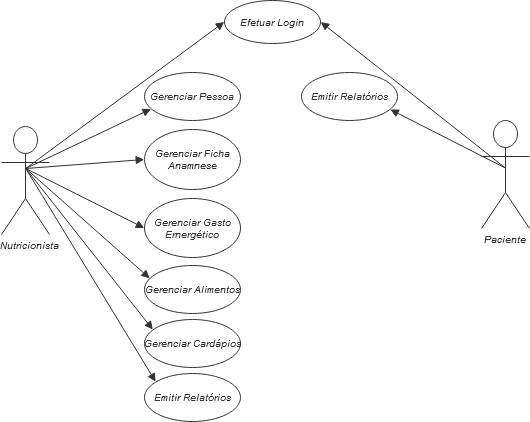

The diagram above was exported from draw.io. Its source (the exported page's mxGraphModel, read from the mxfile embedded in the PNG):
<mxGraphModel dx="924" dy="569" grid="1" gridSize="10" guides="1" tooltips="1" connect="1" arrows="1" fold="1" page="1" pageScale="1" pageWidth="827" pageHeight="1169" math="0" shadow="0">
  <root>
    <mxCell id="0" />
    <mxCell id="1" parent="0" />
    <UserObject label="Nutricionista" lucidchartObjectId=".Q4MOHSBDm2E" id="bkJLghJWAVKFzIDTroOU-3">
      <mxCell style="html=1;overflow=block;whiteSpace=wrap;shape=umlActor;labelPosition=center;verticalLabelPosition=bottom;verticalAlign=top;whiteSpace=nowrap;whiteSpace=wrap;fontSize=10;fontColor=#333333;fontStyle=2;spacing=0;strokeColor=#333333;strokeOpacity=100;rounded=1;absoluteArcSize=1;arcSize=6;fillColor=#ffffff;" vertex="1" zOrder="31016.571428571435" parent="1">
        <mxGeometry x="12" y="138" width="48" height="108" as="geometry" />
      </mxCell>
    </UserObject>
    <UserObject label="Paciente" lucidchartObjectId=".Q4MG143k2o2" id="bkJLghJWAVKFzIDTroOU-4">
      <mxCell style="html=1;overflow=block;whiteSpace=wrap;shape=umlActor;labelPosition=center;verticalLabelPosition=bottom;verticalAlign=top;whiteSpace=nowrap;whiteSpace=wrap;fontSize=10;fontColor=#333333;fontStyle=2;spacing=0;strokeColor=#333333;strokeOpacity=100;rounded=1;absoluteArcSize=1;arcSize=6;fillColor=#ffffff;" vertex="1" zOrder="31018.571428571435" parent="1">
        <mxGeometry x="492" y="132" width="48" height="108" as="geometry" />
      </mxCell>
    </UserObject>
    <UserObject label="Efetuar Login" lucidchartObjectId=".Q4MeaXKLHhP" id="bkJLghJWAVKFzIDTroOU-5">
      <mxCell style="html=1;overflow=block;whiteSpace=wrap;ellipse;whiteSpace=wrap;fontSize=10;fontColor=#333333;fontStyle=2;align=center;spacing=0;verticalAlign=middle;strokeColor=#333333;strokeOpacity=100;fillOpacity=0;rounded=1;absoluteArcSize=1;arcSize=6;fillColor=#000000;" vertex="1" zOrder="31019.571428571435" parent="1">
        <mxGeometry x="235" y="12" width="96" height="43" as="geometry" />
      </mxCell>
    </UserObject>
    <UserObject label="Gerenciar Pessoa" lucidchartObjectId=".Q4M82ccuo9S" id="bkJLghJWAVKFzIDTroOU-6">
      <mxCell style="html=1;overflow=block;whiteSpace=wrap;ellipse;whiteSpace=wrap;fontSize=10;fontColor=#333333;fontStyle=2;align=center;spacing=0;verticalAlign=middle;strokeColor=#333333;strokeOpacity=100;fillOpacity=0;rounded=1;absoluteArcSize=1;arcSize=6;fillColor=#000000;" vertex="1" zOrder="31020.571428571435" parent="1">
        <mxGeometry x="155" y="84" width="96" height="48" as="geometry" />
      </mxCell>
    </UserObject>
    <UserObject label="" lucidchartObjectId=".Q4MDNzwtKwz" id="bkJLghJWAVKFzIDTroOU-7">
      <mxCell style="html=1;jettySize=18;whiteSpace=wrap;fontSize=11;strokeColor=#333333;strokeOpacity=100;rounded=0;startArrow=none;;endArrow=block;endFill=1;;exitX=0.506;exitY=0.389;exitPerimeter=0;entryX=-0.003;entryY=0.5;entryPerimeter=0;" edge="1" parent="1" source="bkJLghJWAVKFzIDTroOU-3" target="bkJLghJWAVKFzIDTroOU-5">
        <mxGeometry width="100" height="100" relative="1" as="geometry">
          <Array as="points" />
        </mxGeometry>
      </mxCell>
    </UserObject>
    <UserObject label="" lucidchartObjectId=".Q4MYe-bv_wy" id="bkJLghJWAVKFzIDTroOU-8">
      <mxCell style="html=1;jettySize=18;whiteSpace=wrap;fontSize=11;strokeColor=#333333;strokeOpacity=100;rounded=0;startArrow=none;;endArrow=block;endFill=1;;exitX=0.506;exitY=0.389;exitPerimeter=0;entryX=0.068;entryY=0.76;entryPerimeter=0;" edge="1" parent="1" source="bkJLghJWAVKFzIDTroOU-3" target="bkJLghJWAVKFzIDTroOU-6">
        <mxGeometry width="100" height="100" relative="1" as="geometry">
          <Array as="points" />
        </mxGeometry>
      </mxCell>
    </UserObject>
    <UserObject label="Gerenciar Ficha Anamnese" lucidchartObjectId="T0hNJxYvW1fX" id="bkJLghJWAVKFzIDTroOU-9">
      <mxCell style="html=1;overflow=block;whiteSpace=wrap;ellipse;whiteSpace=wrap;fontSize=10;fontColor=#333333;fontStyle=2;align=center;spacing=0;verticalAlign=middle;strokeColor=#333333;strokeOpacity=100;fillOpacity=0;rounded=1;absoluteArcSize=1;arcSize=6;fillColor=#000000;" vertex="1" zOrder="93071.7142857143" parent="1">
        <mxGeometry x="155" y="141" width="96" height="60" as="geometry" />
      </mxCell>
    </UserObject>
    <UserObject label="" lucidchartObjectId="T0hNupDH.csg" id="bkJLghJWAVKFzIDTroOU-10">
      <mxCell style="html=1;jettySize=18;whiteSpace=wrap;fontSize=11;strokeColor=#333333;strokeOpacity=100;rounded=0;startArrow=none;;endArrow=block;endFill=1;;exitX=0.506;exitY=0.389;exitPerimeter=0;entryX=-0.003;entryY=0.5;entryPerimeter=0;" edge="1" parent="1" source="bkJLghJWAVKFzIDTroOU-3" target="bkJLghJWAVKFzIDTroOU-9">
        <mxGeometry width="100" height="100" relative="1" as="geometry">
          <Array as="points" />
        </mxGeometry>
      </mxCell>
    </UserObject>
    <UserObject label="Gerenciar Gasto Ernergético" lucidchartObjectId="Y1hNhg3mHd9C" id="bkJLghJWAVKFzIDTroOU-11">
      <mxCell style="html=1;overflow=block;whiteSpace=wrap;ellipse;whiteSpace=wrap;fontSize=10;fontColor=#333333;fontStyle=2;align=center;spacing=0;verticalAlign=middle;strokeColor=#333333;strokeOpacity=100;fillOpacity=0;rounded=1;absoluteArcSize=1;arcSize=6;fillColor=#000000;" vertex="1" zOrder="93079.7142857143" parent="1">
        <mxGeometry x="155" y="210" width="96" height="59" as="geometry" />
      </mxCell>
    </UserObject>
    <UserObject label="" lucidchartObjectId="Y1hNXYPXxUqK" id="bkJLghJWAVKFzIDTroOU-12">
      <mxCell style="html=1;jettySize=18;whiteSpace=wrap;fontSize=11;strokeColor=#333333;strokeOpacity=100;rounded=0;startArrow=none;;endArrow=block;endFill=1;;exitX=0.506;exitY=0.389;exitPerimeter=0;entryX=-0.003;entryY=0.5;entryPerimeter=0;" edge="1" parent="1" source="bkJLghJWAVKFzIDTroOU-3" target="bkJLghJWAVKFzIDTroOU-11">
        <mxGeometry width="100" height="100" relative="1" as="geometry">
          <Array as="points" />
        </mxGeometry>
      </mxCell>
    </UserObject>
    <UserObject label="Gerenciar Alimentos" lucidchartObjectId="Z1hNY3BCbyJ2" id="bkJLghJWAVKFzIDTroOU-13">
      <mxCell style="html=1;overflow=block;whiteSpace=wrap;ellipse;whiteSpace=wrap;fontSize=10;fontColor=#333333;fontStyle=2;align=center;spacing=0;verticalAlign=middle;strokeColor=#333333;strokeOpacity=100;fillOpacity=0;rounded=1;absoluteArcSize=1;arcSize=6;fillColor=#000000;" vertex="1" zOrder="93087.7142857143" parent="1">
        <mxGeometry x="155" y="277" width="96" height="48" as="geometry" />
      </mxCell>
    </UserObject>
    <UserObject label="" lucidchartObjectId="Z1hNvOAB0WIS" id="bkJLghJWAVKFzIDTroOU-14">
      <mxCell style="html=1;jettySize=18;whiteSpace=wrap;fontSize=11;strokeColor=#333333;strokeOpacity=100;rounded=0;startArrow=none;;endArrow=block;endFill=1;;exitX=0.506;exitY=0.389;exitPerimeter=0;entryX=0.054;entryY=0.266;entryPerimeter=0;" edge="1" parent="1" source="bkJLghJWAVKFzIDTroOU-3" target="bkJLghJWAVKFzIDTroOU-13">
        <mxGeometry width="100" height="100" relative="1" as="geometry">
          <Array as="points" />
        </mxGeometry>
      </mxCell>
    </UserObject>
    <UserObject label="Gerenciar Cardápios" lucidchartObjectId="11hN_jzlLbD-" id="bkJLghJWAVKFzIDTroOU-15">
      <mxCell style="html=1;overflow=block;whiteSpace=wrap;ellipse;whiteSpace=wrap;fontSize=10;fontColor=#333333;fontStyle=2;align=center;spacing=0;verticalAlign=middle;strokeColor=#333333;strokeOpacity=100;fillOpacity=0;rounded=1;absoluteArcSize=1;arcSize=6;fillColor=#000000;" vertex="1" zOrder="93095.7142857143" parent="1">
        <mxGeometry x="155" y="331" width="96" height="48" as="geometry" />
      </mxCell>
    </UserObject>
    <UserObject label="" lucidchartObjectId="11hNwLw6SAo5" id="bkJLghJWAVKFzIDTroOU-16">
      <mxCell style="html=1;jettySize=18;whiteSpace=wrap;fontSize=11;strokeColor=#333333;strokeOpacity=100;rounded=0;startArrow=none;;endArrow=block;endFill=1;;exitX=0.506;exitY=0.389;exitPerimeter=0;entryX=0.087;entryY=0.21;entryPerimeter=0;" edge="1" parent="1" source="bkJLghJWAVKFzIDTroOU-3" target="bkJLghJWAVKFzIDTroOU-15">
        <mxGeometry width="100" height="100" relative="1" as="geometry">
          <Array as="points" />
        </mxGeometry>
      </mxCell>
    </UserObject>
    <UserObject label="Emitir Relatórios" lucidchartObjectId="K_hN2THRbX0I" id="bkJLghJWAVKFzIDTroOU-17">
      <mxCell style="html=1;overflow=block;whiteSpace=wrap;ellipse;whiteSpace=wrap;fontSize=10;fontColor=#333333;fontStyle=2;align=center;spacing=0;verticalAlign=middle;strokeColor=#333333;strokeOpacity=100;fillOpacity=0;rounded=1;absoluteArcSize=1;arcSize=6;fillColor=#000000;" vertex="1" zOrder="93103.7142857143" parent="1">
        <mxGeometry x="155" y="385" width="96" height="48" as="geometry" />
      </mxCell>
    </UserObject>
    <UserObject label="" lucidchartObjectId="K_hN.2pjPJYp" id="bkJLghJWAVKFzIDTroOU-18">
      <mxCell style="html=1;jettySize=18;whiteSpace=wrap;fontSize=11;strokeColor=#333333;strokeOpacity=100;rounded=0;startArrow=none;;endArrow=block;endFill=1;;exitX=0.506;exitY=0.389;exitPerimeter=0;entryX=0.116;entryY=0.172;entryPerimeter=0;" edge="1" parent="1" source="bkJLghJWAVKFzIDTroOU-3" target="bkJLghJWAVKFzIDTroOU-17">
        <mxGeometry width="100" height="100" relative="1" as="geometry">
          <Array as="points" />
        </mxGeometry>
      </mxCell>
    </UserObject>
    <UserObject label="" lucidchartObjectId="~VmN6KnogOf0" id="bkJLghJWAVKFzIDTroOU-19">
      <mxCell style="html=1;jettySize=18;whiteSpace=wrap;fontSize=11;strokeColor=#333333;strokeOpacity=100;rounded=0;startArrow=none;;endArrow=block;endFill=1;;exitX=0.494;exitY=0.439;exitPerimeter=0;entryX=1.003;entryY=0.5;entryPerimeter=0;" edge="1" parent="1" source="bkJLghJWAVKFzIDTroOU-4" target="bkJLghJWAVKFzIDTroOU-5">
        <mxGeometry width="100" height="100" relative="1" as="geometry">
          <Array as="points" />
        </mxGeometry>
      </mxCell>
    </UserObject>
    <UserObject label="Emitir Relatórios" lucidchartObjectId="XXmNVbnor~Y5" id="bkJLghJWAVKFzIDTroOU-20">
      <mxCell style="html=1;overflow=block;whiteSpace=wrap;ellipse;whiteSpace=wrap;fontSize=10;fontColor=#333333;fontStyle=2;align=center;spacing=0;verticalAlign=middle;strokeColor=#333333;strokeOpacity=100;fillOpacity=0;rounded=1;absoluteArcSize=1;arcSize=6;fillColor=#000000;" vertex="1" zOrder="93112.7142857143" parent="1">
        <mxGeometry x="312" y="84" width="96" height="48" as="geometry" />
      </mxCell>
    </UserObject>
    <UserObject label="" lucidchartObjectId="4XmNcMWpu~o3" id="bkJLghJWAVKFzIDTroOU-21">
      <mxCell style="html=1;jettySize=18;whiteSpace=wrap;fontSize=11;strokeColor=#333333;strokeOpacity=100;rounded=0;startArrow=none;;endArrow=block;endFill=1;;exitX=0.494;exitY=0.439;exitPerimeter=0;entryX=0.925;entryY=0.771;entryPerimeter=0;" edge="1" parent="1" source="bkJLghJWAVKFzIDTroOU-4" target="bkJLghJWAVKFzIDTroOU-20">
        <mxGeometry width="100" height="100" relative="1" as="geometry">
          <Array as="points" />
        </mxGeometry>
      </mxCell>
    </UserObject>
  </root>
</mxGraphModel>